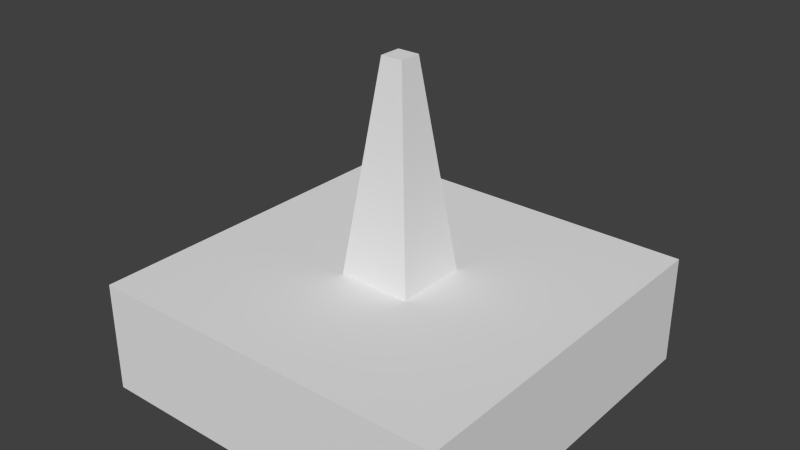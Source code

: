 # Source: collector.blend  (saved by Blender 2.67.0; exported with 4.5.12 LTS)
import bpy
from mathutils import Matrix  # noqa: F401  (used for matrix-valued properties, if any)

bpy.ops.wm.read_factory_settings(use_empty=True)
scene = bpy.context.scene
scene.name = 'Scene'

# ---- collections
col_collection_1 = bpy.data.collections.new('Collection 1'); scene.collection.children.link(col_collection_1)

# ---- world
world_world = bpy.data.worlds.new('World'); scene.world = world_world
world_world.color = (0.05088, 0.05088, 0.05088)
world_world.use_sun_shadow = False
world_world.sun_shadow_jitter_overblur = 0.0
world_world.cycles.sampling_method = 'MANUAL'
world_world.cycles.sample_map_resolution = 256

# ---- meshes
me_cube_002 = bpy.data.meshes.new('Cube.002')
me_cube_002.from_pydata([(-0.5, -0.5, 0.0), (-0.5, 0.5, 0.0), (0.5, 0.5, 0.0), (0.5, -0.5, 0.0), (-0.5, -0.5, 0.3), (-0.5, 0.5, 0.3), (0.5, 0.5, 0.3), (0.5, -0.5, 0.3), (-0.1, -0.1, 0.3), (-0.1, 0.1, 0.3), (0.1, 0.1, 0.3), (0.1, -0.1, 0.3), (-0.03, -0.03, 0.86), (-0.03, 0.03, 0.86), (0.03, 0.03, 0.86), (0.03, -0.03, 0.86)], [], [(4, 5, 1, 0), (5, 6, 2, 1), (6, 7, 3, 2), (7, 4, 0, 3), (0, 1, 2, 3), (7, 6, 5, 4), (12, 13, 9, 8), (13, 14, 10, 9), (14, 15, 11, 10), (15, 12, 8, 11), (8, 9, 10, 11), (15, 14, 13, 12)])
_uv = me_cube_002.uv_layers.new(name='UV coord')
_uv.uv.foreach_set('vector', [1.0, 0.3187, 0.0, 0.3187, 0.0, -8.941e-08, 1.0, 8.941e-08, 1.0, 0.3149, 0.0, 0.3149, 0.0, -5.96e-08, 1.0, 5.96e-08, 1.0, 0.3058, 0.0, 0.3058, 0.0, -8.941e-08, 1.0, 8.941e-08, 1.0, 0.3149, 0.0, 0.3149, 0.0, -8.941e-08, 1.0, 8.941e-08, 0.0, 0.3221, 0.6808, 0.3221, 0.6808, 1.0, 0.0, 1.0, 0.0, 0.3092, 0.6839, 0.3092, 0.6839, 1.0, 0.0, 1.0, 0.7075, 0.323, 1.0, 0.323, 1.0, 1.0, 0.7075, 1.0, 0.7075, 0.323, 1.0, 0.323, 1.0, 1.0, 0.7075, 1.0, 0.7075, 0.323, 1.0, 0.323, 1.0, 1.0, 0.7075, 1.0, 0.7075, 0.323, 1.0, 0.323, 1.0, 1.0, 0.7075, 1.0, 0.0, 0.0, 1.0, 0.0, 1.0, 1.0, 0.0, 1.0, 0.7075, 0.323, 1.0, 0.323, 1.0, 1.0, 0.7075, 1.0])
me_cube_002.use_remesh_preserve_volume = False
me_cube_002.use_remesh_preserve_attributes = False
me_cube_002.use_mirror_vertex_groups = False
me_cube_002.update()

# ---- objects
ob_cube = bpy.data.objects.new('Cube', me_cube_002)

# ---- transforms, parenting, visibility, modifiers, constraints
ob_cube.location = (0.0, 0.0, 0.0)
ob_cube.lineart.crease_threshold = 0.0

# ---- collection membership
col_collection_1.objects.link(ob_cube)

# ---- scene / render settings (as saved in the file)
scene.frame_start = 1; scene.frame_end = 250; scene.frame_set(1)
scene.render.engine = 'BLENDER_EEVEE_NEXT'
scene.render.image_settings.color_mode = 'RGB'
scene.render.image_settings.compression = 90
scene.render.resolution_percentage = 50
scene.render.dither_intensity = 0.0
scene.cycles.use_denoising = False
scene.cycles.samples = 10
scene.cycles.sampling_pattern = 'TABULATED_SOBOL'
scene.cycles.light_sampling_threshold = 0.0
scene.cycles.use_adaptive_sampling = False
scene.cycles.use_light_tree = False
scene.cycles.blur_glossy = 0.0
scene.cycles.volume_bounces = 1
scene.cycles.pixel_filter_type = 'GAUSSIAN'
scene.cycles.sample_clamp_indirect = 0.0
scene.view_settings.view_transform = 'Standard'
bpy.context.view_layer.update()

# ---- added for rendering (the .blend has no active camera and no usable light): camera, sun
cam_auto = bpy.data.cameras.new('AutoCamera')
cam_auto.lens = 50.0
cam_auto.sensor_width = 36.0
cam_auto.clip_end = 1000.0
ob_auto_camera = bpy.data.objects.new('AutoCamera', cam_auto)
scene.collection.objects.link(ob_auto_camera)
ob_auto_camera.location = (1.53141, -1.83769, 1.65513)
ob_auto_camera.rotation_euler = (1.09748, -7.21219e-08, 0.694738)
scene.camera = ob_auto_camera
light_auto_sun = bpy.data.lights.new('AutoSun', 'SUN')
light_auto_sun.energy = 3.0
light_auto_sun.angle = 0.0523599
ob_auto_sun = bpy.data.objects.new('AutoSun', light_auto_sun)
scene.collection.objects.link(ob_auto_sun)
ob_auto_sun.rotation_euler = (0.872665, 0.174533, 0.523599)
bpy.context.view_layer.update()
